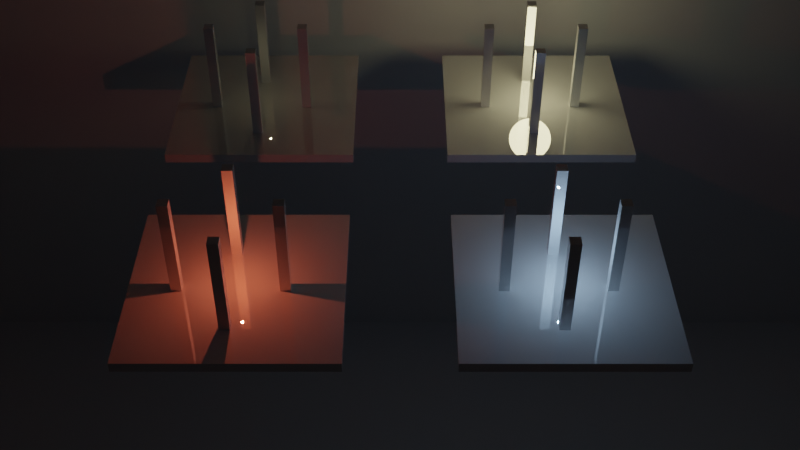 # Source: Lights.blend  (saved by Blender 3.0.42; exported with 4.5.12 LTS)
import bpy
from mathutils import Matrix  # noqa: F401  (used for matrix-valued properties, if any)

bpy.ops.wm.read_factory_settings(use_empty=True)
scene = bpy.context.scene
scene.name = 'Scene'

# ---- collections
col_collection = bpy.data.collections.new('Collection'); scene.collection.children.link(col_collection)

# ---- materials (node trees are filled in below, after node groups)
mat_material = bpy.data.materials.new('Material')
mat_material.use_transparent_shadow = False

# ---- material node trees
mat_material.use_nodes = True; mat_material.node_tree.nodes.clear()
_N = mat_material.node_tree.nodes; _L = mat_material.node_tree.links
n0 = _N.new('ShaderNodeBsdfPrincipled'); n0.name = 'Principled BSDF'; n0.location = (10, 300)
n0.distribution = 'GGX'
n0.subsurface_method = 'RANDOM_WALK_SKIN'
n0.inputs[1].default_value = 0.4536
n0.inputs[2].default_value = 0.0
n0.inputs[3].default_value = 1.45
n0.inputs[27].default_value = (0.0, 0.0, 0.0, 1.0)
n0.inputs[28].default_value = 1.0
n1 = _N.new('ShaderNodeOutputMaterial'); n1.name = 'Material Output'; n1.location = (300, 300)
_L.new(n0.outputs[0], n1.inputs[0])
n1.is_active_output = True

# ---- world
world_world = bpy.data.worlds.new('World'); scene.world = world_world
world_world.use_nodes = True; world_world.node_tree.nodes.clear()
_N = world_world.node_tree.nodes; _L = world_world.node_tree.links
n0 = _N.new('ShaderNodeOutputWorld'); n0.name = 'World Output'; n0.location = (300, 300)
n1 = _N.new('ShaderNodeBackground'); n1.name = 'Background'; n1.location = (10, 300)
n1.inputs[0].default_value = (0.0, 0.0, 0.0, 1.0)
_L.new(n1.outputs[0], n0.inputs[0])
n0.is_active_output = True
world_world.color = (0.05088, 0.05088, 0.05088)
world_world.use_sun_shadow = False
world_world.sun_shadow_jitter_overblur = 0.0

# ---- cameras
cam_camera = bpy.data.cameras.new('Camera')

# ---- lights
light_light_002 = bpy.data.lights.new('Light.002', 'POINT')
light_light_002.color = (1.0, 0.894, 0.5)
light_light_002.transmission_factor = 0.0
light_light_002.energy = 5000.0
light_light_002.shadow_soft_size = 5.0
light_light_002.shadow_maximum_resolution = 0.006
light_light_002.use_absolute_resolution = True
light_light_003 = bpy.data.lights.new('Light.003', 'POINT')
light_light_003.color = (0.4584, 0.6981, 1.0)
light_light_003.transmission_factor = 0.0
light_light_003.use_shadow = False
light_light_003.energy = 5000.0
light_light_003.shadow_soft_size = 0.1
light_light_003.shadow_maximum_resolution = 0.006
light_light_003.use_absolute_resolution = True
light_light_004 = bpy.data.lights.new('Light.004', 'POINT')
light_light_004.color = (1.0, 0.894, 0.5)
light_light_004.transmission_factor = 0.0
light_light_004.energy = 200.0
light_light_004.shadow_soft_size = 0.1
light_light_004.shadow_maximum_resolution = 0.006
light_light_004.use_absolute_resolution = True
light_light_005 = bpy.data.lights.new('Light.005', 'POINT')
light_light_005.color = (1.0, 0.1567, 0.06902)
light_light_005.transmission_factor = 0.0
light_light_005.energy = 5000.0
light_light_005.shadow_soft_size = 0.2
light_light_005.shadow_maximum_resolution = 0.006
light_light_005.use_absolute_resolution = True

# ---- meshes
me_plane_002 = bpy.data.meshes.new('Plane.002')
me_plane_002.from_pydata([(-20.0, -20.0, 0.0), (20.0, -20.0, 0.0), (-20.0, 20.0, 0.0), (20.0, 20.0, 0.0), (-20.0, -20.0, -2.0), (20.0, -20.0, -2.0), (-20.0, 20.0, -2.0), (20.0, 20.0, -2.0), (0.0, 8.0, 0.0), (0.0, 8.0, 20.0), (0.0, 10.0, 0.0), (0.0, 10.0, 20.0), (2.0, 8.0, 0.0), (2.0, 8.0, 20.0), (2.0, 10.0, 0.0), (2.0, 10.0, 20.0), (10.0, -2.0, 0.0), (10.0, -2.0, 20.0), (10.0, 0.0, 0.0), (10.0, 0.0, 20.0), (12.0, -2.0, 0.0), (12.0, -2.0, 20.0), (12.0, 0.0, 0.0), (12.0, 0.0, 20.0), (0.0, -12.0, 0.0), (0.0, -12.0, 20.0), (0.0, -10.0, 0.0), (0.0, -10.0, 20.0), (2.0, -12.0, 0.0), (2.0, -12.0, 20.0), (2.0, -10.0, 0.0), (2.0, -10.0, 20.0), (-10.0, -2.0, 0.0), (-10.0, -2.0, 20.0), (-10.0, 0.0, 0.0), (-10.0, 0.0, 20.0), (-8.0, -2.0, 0.0), (-8.0, -2.0, 20.0), (-8.0, 0.0, 0.0), (-8.0, 0.0, 20.0)], [], [(0, 1, 3, 2), (4, 6, 7, 5), (1, 5, 7, 3), (2, 6, 4, 0), (3, 7, 6, 2), (0, 4, 5, 1), (8, 9, 11, 10), (10, 11, 15, 14), (14, 15, 13, 12), (12, 13, 9, 8), (10, 14, 12, 8), (15, 11, 9, 13), (16, 17, 19, 18), (18, 19, 23, 22), (22, 23, 21, 20), (20, 21, 17, 16), (18, 22, 20, 16), (23, 19, 17, 21), (24, 25, 27, 26), (26, 27, 31, 30), (30, 31, 29, 28), (28, 29, 25, 24), (26, 30, 28, 24), (31, 27, 25, 29), (32, 33, 35, 34), (34, 35, 39, 38), (38, 39, 37, 36), (36, 37, 33, 32), (34, 38, 36, 32), (39, 35, 33, 37)])
_uv = me_plane_002.uv_layers.new(name='UVMap')
_uv.uv.foreach_set('vector', [0.0, 0.0, 1.0, 0.0, 1.0, 1.0, 0.0, 1.0, 0.0, 0.0, 0.0, 1.0, 1.0, 1.0, 1.0, 0.0, 1.0, 0.0, 1.0, 0.0, 1.0, 1.0, 1.0, 1.0, 0.0, 1.0, 0.0, 1.0, 0.0, 0.0, 0.0, 0.0, 1.0, 1.0, 1.0, 1.0, 0.0, 1.0, 0.0, 1.0, 0.0, 0.0, 0.0, 0.0, 1.0, 0.0, 1.0, 0.0, 0.375, 0.0, 0.625, 0.0, 0.625, 0.25, 0.375, 0.25, 0.375, 0.25, 0.625, 0.25, 0.625, 0.5, 0.375, 0.5, 0.375, 0.5, 0.625, 0.5, 0.625, 0.75, 0.375, 0.75, 0.375, 0.75, 0.625, 0.75, 0.625, 1.0, 0.375, 1.0, 0.125, 0.5, 0.375, 0.5, 0.375, 0.75, 0.125, 0.75, 0.625, 0.5, 0.875, 0.5, 0.875, 0.75, 0.625, 0.75, 0.375, 0.0, 0.625, 0.0, 0.625, 0.25, 0.375, 0.25, 0.375, 0.25, 0.625, 0.25, 0.625, 0.5, 0.375, 0.5, 0.375, 0.5, 0.625, 0.5, 0.625, 0.75, 0.375, 0.75, 0.375, 0.75, 0.625, 0.75, 0.625, 1.0, 0.375, 1.0, 0.125, 0.5, 0.375, 0.5, 0.375, 0.75, 0.125, 0.75, 0.625, 0.5, 0.875, 0.5, 0.875, 0.75, 0.625, 0.75, 0.375, 0.0, 0.625, 0.0, 0.625, 0.25, 0.375, 0.25, 0.375, 0.25, 0.625, 0.25, 0.625, 0.5, 0.375, 0.5, 0.375, 0.5, 0.625, 0.5, 0.625, 0.75, 0.375, 0.75, 0.375, 0.75, 0.625, 0.75, 0.625, 1.0, 0.375, 1.0, 0.125, 0.5, 0.375, 0.5, 0.375, 0.75, 0.125, 0.75, 0.625, 0.5, 0.875, 0.5, 0.875, 0.75, 0.625, 0.75, 0.375, 0.0, 0.625, 0.0, 0.625, 0.25, 0.375, 0.25, 0.375, 0.25, 0.625, 0.25, 0.625, 0.5, 0.375, 0.5, 0.375, 0.5, 0.625, 0.5, 0.625, 0.75, 0.375, 0.75, 0.375, 0.75, 0.625, 0.75, 0.625, 1.0, 0.375, 1.0, 0.125, 0.5, 0.375, 0.5, 0.375, 0.75, 0.125, 0.75, 0.625, 0.5, 0.875, 0.5, 0.875, 0.75, 0.625, 0.75])
me_plane_002.materials.append(mat_material)
me_plane_002.use_remesh_fix_poles = True
me_plane_002.use_remesh_preserve_attributes = False
me_plane_002.update()
me_cube = bpy.data.meshes.new('Cube')
me_cube.from_pydata([(-48.46, -48.46, -48.46), (-48.46, -48.46, 48.46), (-48.46, 48.46, -48.46), (-48.46, 48.46, 48.46), (48.46, -48.46, -48.46), (48.46, -48.46, 48.46), (48.46, 48.46, -48.46), (48.46, 48.46, 48.46)], [], [(0, 2, 3, 1), (2, 6, 7, 3), (6, 4, 5, 7), (4, 0, 1, 5), (2, 0, 4, 6), (7, 5, 1, 3)])
_uv = me_cube.uv_layers.new(name='UVMap')
_uv.uv.foreach_set('vector', [0.375, 0.0, 0.375, 0.25, 0.625, 0.25, 0.625, 0.0, 0.375, 0.25, 0.375, 0.5, 0.625, 0.5, 0.625, 0.25, 0.375, 0.5, 0.375, 0.75, 0.625, 0.75, 0.625, 0.5, 0.375, 0.75, 0.375, 1.0, 0.625, 1.0, 0.625, 0.75, 0.125, 0.5, 0.125, 0.75, 0.375, 0.75, 0.375, 0.5, 0.625, 0.5, 0.625, 0.75, 0.875, 0.75, 0.875, 0.5])
me_cube.use_remesh_fix_poles = True
me_cube.use_remesh_preserve_attributes = False
me_cube.update()

# ---- objects
ob_camera = bpy.data.objects.new('Camera', cam_camera)
ob_light_002 = bpy.data.objects.new('Light.002', light_light_002)
ob_light_001 = bpy.data.objects.new('Light.001', light_light_003)
ob_light_003 = bpy.data.objects.new('Light.003', light_light_004)
ob_plane_004 = bpy.data.objects.new('Plane.004', me_plane_002)
ob_light_004 = bpy.data.objects.new('Light.004', light_light_005)
ob_plane_001 = bpy.data.objects.new('Plane.001', me_plane_002)
ob_plane_002 = bpy.data.objects.new('Plane.002', me_plane_002)
ob_plane_003 = bpy.data.objects.new('Plane.003', me_plane_002)
ob_cube = bpy.data.objects.new('Cube', me_cube)

# ---- transforms, parenting, visibility, modifiers, constraints
ob_camera.location = (180.0, 0.0, 130.0)
ob_camera.rotation_euler = (0.8727, 0.0, -4.712)
ob_camera.scale = (1.0, 1.0, 1.0)
ob_light_002.location = (-30.0, 30.0, 0.0)
ob_light_002.lock_rotations_4d = False
ob_light_002.empty_display_type = 'ARROWS'
ob_light_002.color = (0.0, 0.0, 0.0, 0.0)
ob_light_002.lineart.crease_threshold = 0.0
ob_light_001.location = (30.0, 30.0, 0.0)
ob_light_001.lock_rotations_4d = False
ob_light_001.empty_display_type = 'ARROWS'
ob_light_001.color = (0.0, 0.0, 0.0, 0.0)
ob_light_001.lineart.crease_threshold = 0.0
ob_light_003.location = (-30.0, -30.0, 0.0)
ob_light_003.lock_rotations_4d = False
ob_light_003.empty_display_type = 'ARROWS'
ob_light_003.color = (0.0, 0.0, 0.0, 0.0)
ob_light_003.lineart.crease_threshold = 0.0
ob_plane_004.location = (30.0, -30.0, -10.0)
ob_light_004.location = (30.0, -30.0, 0.0)
ob_light_004.lock_rotations_4d = False
ob_light_004.empty_display_type = 'ARROWS'
ob_light_004.color = (0.0, 0.0, 0.0, 0.0)
ob_light_004.lineart.crease_threshold = 0.0
ob_plane_001.location = (30.0, 30.0, -10.0)
ob_plane_002.location = (-30.0, 30.0, -10.0)
ob_plane_003.location = (-30.0, -30.0, -10.0)
ob_cube.location = (180.0, 0.0, 130.0)
ob_cube.scale = (5.0, 5.0, 5.0)

# ---- collection membership
col_collection.objects.link(ob_camera)
col_collection.objects.link(ob_light_002)
col_collection.objects.link(ob_light_001)
col_collection.objects.link(ob_light_003)
col_collection.objects.link(ob_plane_004)
col_collection.objects.link(ob_light_004)
col_collection.objects.link(ob_plane_001)
col_collection.objects.link(ob_plane_002)
col_collection.objects.link(ob_plane_003)
col_collection.objects.link(ob_cube)

# ---- scene / render settings (as saved in the file)
scene.camera = ob_camera
scene.frame_start = 1; scene.frame_end = 250; scene.frame_set(1)
scene.render.engine = 'BLENDER_EEVEE_NEXT'
scene.cycles.sampling_pattern = 'TABULATED_SOBOL'
scene.cycles.use_light_tree = False
scene.view_settings.view_transform = 'Filmic'
bpy.context.view_layer.update()
